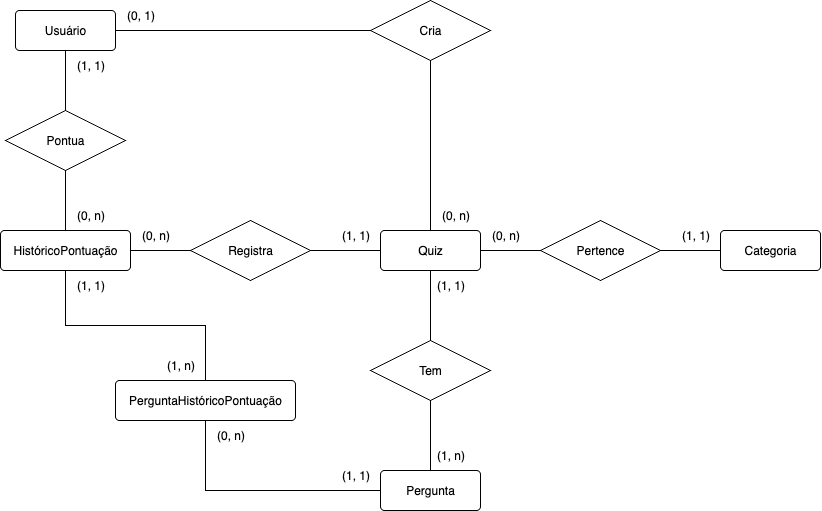

The diagram above was exported from draw.io. Its source (the exported page's mxGraphModel, read from the mxfile embedded in the PNG):
<mxGraphModel dx="1068" dy="787" grid="1" gridSize="10" guides="1" tooltips="1" connect="1" arrows="1" fold="1" page="1" pageScale="1" pageWidth="850" pageHeight="1100" math="0" shadow="0">
  <root>
    <mxCell id="0" />
    <mxCell id="1" parent="0" />
    <mxCell id="Jop84dMCdjy1cHcbo0vX-11" style="edgeStyle=orthogonalEdgeStyle;rounded=0;orthogonalLoop=1;jettySize=auto;html=1;entryX=0.5;entryY=0;entryDx=0;entryDy=0;endArrow=none;endFill=0;" parent="1" source="Jop84dMCdjy1cHcbo0vX-4" target="Jop84dMCdjy1cHcbo0vX-10" edge="1">
      <mxGeometry relative="1" as="geometry" />
    </mxCell>
    <mxCell id="Jop84dMCdjy1cHcbo0vX-16" style="edgeStyle=orthogonalEdgeStyle;rounded=0;orthogonalLoop=1;jettySize=auto;html=1;entryX=0;entryY=0.5;entryDx=0;entryDy=0;endArrow=none;endFill=0;" parent="1" source="Jop84dMCdjy1cHcbo0vX-4" target="Jop84dMCdjy1cHcbo0vX-15" edge="1">
      <mxGeometry relative="1" as="geometry" />
    </mxCell>
    <mxCell id="Jop84dMCdjy1cHcbo0vX-25" style="edgeStyle=orthogonalEdgeStyle;rounded=0;orthogonalLoop=1;jettySize=auto;html=1;entryX=1;entryY=0.5;entryDx=0;entryDy=0;endArrow=none;endFill=0;" parent="1" source="Jop84dMCdjy1cHcbo0vX-4" target="Jop84dMCdjy1cHcbo0vX-24" edge="1">
      <mxGeometry relative="1" as="geometry" />
    </mxCell>
    <mxCell id="Jop84dMCdjy1cHcbo0vX-4" value="Quiz" style="rounded=1;arcSize=10;whiteSpace=wrap;html=1;align=center;" parent="1" vertex="1">
      <mxGeometry x="395" y="480" width="100" height="40" as="geometry" />
    </mxCell>
    <mxCell id="Jop84dMCdjy1cHcbo0vX-5" value="Pergunta" style="rounded=1;arcSize=10;whiteSpace=wrap;html=1;align=center;" parent="1" vertex="1">
      <mxGeometry x="395" y="720" width="100" height="40" as="geometry" />
    </mxCell>
    <mxCell id="Jop84dMCdjy1cHcbo0vX-6" value="Categoria" style="rounded=1;arcSize=10;whiteSpace=wrap;html=1;align=center;" parent="1" vertex="1">
      <mxGeometry x="735" y="480" width="100" height="40" as="geometry" />
    </mxCell>
    <mxCell id="Jop84dMCdjy1cHcbo0vX-30" style="edgeStyle=orthogonalEdgeStyle;rounded=0;orthogonalLoop=1;jettySize=auto;html=1;entryX=0.5;entryY=0;entryDx=0;entryDy=0;endArrow=none;endFill=0;" parent="1" source="Jop84dMCdjy1cHcbo0vX-7" target="Jop84dMCdjy1cHcbo0vX-29" edge="1">
      <mxGeometry relative="1" as="geometry" />
    </mxCell>
    <mxCell id="Jop84dMCdjy1cHcbo0vX-35" style="edgeStyle=orthogonalEdgeStyle;rounded=0;orthogonalLoop=1;jettySize=auto;html=1;entryX=0;entryY=0.5;entryDx=0;entryDy=0;endArrow=none;endFill=0;" parent="1" source="Jop84dMCdjy1cHcbo0vX-7" target="Jop84dMCdjy1cHcbo0vX-34" edge="1">
      <mxGeometry relative="1" as="geometry" />
    </mxCell>
    <mxCell id="Jop84dMCdjy1cHcbo0vX-7" value="Usuário" style="rounded=1;arcSize=10;whiteSpace=wrap;html=1;align=center;" parent="1" vertex="1">
      <mxGeometry x="30" y="260" width="100" height="40" as="geometry" />
    </mxCell>
    <mxCell id="Jop84dMCdjy1cHcbo0vX-23" style="edgeStyle=orthogonalEdgeStyle;rounded=0;orthogonalLoop=1;jettySize=auto;html=1;entryX=0;entryY=0.5;entryDx=0;entryDy=0;endArrow=none;endFill=0;" parent="1" source="Jop84dMCdjy1cHcbo0vX-9" target="Jop84dMCdjy1cHcbo0vX-24" edge="1">
      <mxGeometry relative="1" as="geometry">
        <mxPoint x="270" y="420" as="targetPoint" />
      </mxGeometry>
    </mxCell>
    <mxCell id="Jop84dMCdjy1cHcbo0vX-31" style="edgeStyle=orthogonalEdgeStyle;rounded=0;orthogonalLoop=1;jettySize=auto;html=1;entryX=0.5;entryY=1;entryDx=0;entryDy=0;endArrow=none;endFill=0;" parent="1" source="Jop84dMCdjy1cHcbo0vX-9" target="Jop84dMCdjy1cHcbo0vX-29" edge="1">
      <mxGeometry relative="1" as="geometry" />
    </mxCell>
    <mxCell id="29EDzXnFaMUswykfT63C-2" style="edgeStyle=orthogonalEdgeStyle;rounded=0;orthogonalLoop=1;jettySize=auto;html=1;entryX=0.5;entryY=0;entryDx=0;entryDy=0;endArrow=none;endFill=0;" parent="1" source="Jop84dMCdjy1cHcbo0vX-9" target="29EDzXnFaMUswykfT63C-1" edge="1">
      <mxGeometry relative="1" as="geometry" />
    </mxCell>
    <mxCell id="Jop84dMCdjy1cHcbo0vX-9" value="HistóricoPontuação" style="rounded=1;arcSize=10;whiteSpace=wrap;html=1;align=center;" parent="1" vertex="1">
      <mxGeometry x="15" y="480" width="130" height="40" as="geometry" />
    </mxCell>
    <mxCell id="Jop84dMCdjy1cHcbo0vX-12" style="edgeStyle=orthogonalEdgeStyle;rounded=0;orthogonalLoop=1;jettySize=auto;html=1;entryX=0.5;entryY=0;entryDx=0;entryDy=0;endArrow=none;endFill=0;" parent="1" source="Jop84dMCdjy1cHcbo0vX-10" target="Jop84dMCdjy1cHcbo0vX-5" edge="1">
      <mxGeometry relative="1" as="geometry" />
    </mxCell>
    <mxCell id="Jop84dMCdjy1cHcbo0vX-10" value="Tem" style="shape=rhombus;perimeter=rhombusPerimeter;whiteSpace=wrap;html=1;align=center;" parent="1" vertex="1">
      <mxGeometry x="385" y="590" width="120" height="60" as="geometry" />
    </mxCell>
    <mxCell id="Jop84dMCdjy1cHcbo0vX-13" value="(1, 1)" style="text;html=1;align=center;verticalAlign=middle;resizable=0;points=[];autosize=1;strokeColor=none;fillColor=none;" parent="1" vertex="1">
      <mxGeometry x="440" y="520" width="50" height="30" as="geometry" />
    </mxCell>
    <mxCell id="Jop84dMCdjy1cHcbo0vX-14" value="(1, n)" style="text;html=1;align=center;verticalAlign=middle;resizable=0;points=[];autosize=1;strokeColor=none;fillColor=none;" parent="1" vertex="1">
      <mxGeometry x="440" y="690" width="50" height="30" as="geometry" />
    </mxCell>
    <mxCell id="Jop84dMCdjy1cHcbo0vX-17" style="edgeStyle=orthogonalEdgeStyle;rounded=0;orthogonalLoop=1;jettySize=auto;html=1;entryX=0;entryY=0.5;entryDx=0;entryDy=0;endArrow=none;endFill=0;" parent="1" source="Jop84dMCdjy1cHcbo0vX-15" target="Jop84dMCdjy1cHcbo0vX-6" edge="1">
      <mxGeometry relative="1" as="geometry" />
    </mxCell>
    <mxCell id="Jop84dMCdjy1cHcbo0vX-15" value="Pertence" style="shape=rhombus;perimeter=rhombusPerimeter;whiteSpace=wrap;html=1;align=center;" parent="1" vertex="1">
      <mxGeometry x="555" y="470" width="120" height="60" as="geometry" />
    </mxCell>
    <mxCell id="Jop84dMCdjy1cHcbo0vX-18" value="(0, n)" style="text;html=1;align=center;verticalAlign=middle;resizable=0;points=[];autosize=1;strokeColor=none;fillColor=none;" parent="1" vertex="1">
      <mxGeometry x="495" y="470" width="50" height="30" as="geometry" />
    </mxCell>
    <mxCell id="Jop84dMCdjy1cHcbo0vX-19" value="(1, 1)" style="text;html=1;align=center;verticalAlign=middle;resizable=0;points=[];autosize=1;strokeColor=none;fillColor=none;" parent="1" vertex="1">
      <mxGeometry x="685" y="470" width="50" height="30" as="geometry" />
    </mxCell>
    <mxCell id="Jop84dMCdjy1cHcbo0vX-24" value="Registra" style="shape=rhombus;perimeter=rhombusPerimeter;whiteSpace=wrap;html=1;align=center;" parent="1" vertex="1">
      <mxGeometry x="205" y="470" width="120" height="60" as="geometry" />
    </mxCell>
    <mxCell id="Jop84dMCdjy1cHcbo0vX-26" value="(1, 1)" style="text;html=1;align=center;verticalAlign=middle;resizable=0;points=[];autosize=1;strokeColor=none;fillColor=none;" parent="1" vertex="1">
      <mxGeometry x="345" y="470" width="50" height="30" as="geometry" />
    </mxCell>
    <mxCell id="Jop84dMCdjy1cHcbo0vX-27" value="(0, n)" style="text;html=1;align=center;verticalAlign=middle;resizable=0;points=[];autosize=1;strokeColor=none;fillColor=none;" parent="1" vertex="1">
      <mxGeometry x="145" y="470" width="50" height="30" as="geometry" />
    </mxCell>
    <mxCell id="Jop84dMCdjy1cHcbo0vX-29" value="Pontua" style="shape=rhombus;perimeter=rhombusPerimeter;whiteSpace=wrap;html=1;align=center;" parent="1" vertex="1">
      <mxGeometry x="20" y="360" width="120" height="60" as="geometry" />
    </mxCell>
    <mxCell id="Jop84dMCdjy1cHcbo0vX-32" value="(0, n)" style="text;html=1;align=center;verticalAlign=middle;resizable=0;points=[];autosize=1;strokeColor=none;fillColor=none;" parent="1" vertex="1">
      <mxGeometry x="80" y="450" width="50" height="30" as="geometry" />
    </mxCell>
    <mxCell id="Jop84dMCdjy1cHcbo0vX-33" value="(1, 1)" style="text;html=1;align=center;verticalAlign=middle;resizable=0;points=[];autosize=1;strokeColor=none;fillColor=none;" parent="1" vertex="1">
      <mxGeometry x="80" y="300" width="50" height="30" as="geometry" />
    </mxCell>
    <mxCell id="Jop84dMCdjy1cHcbo0vX-36" style="edgeStyle=orthogonalEdgeStyle;rounded=0;orthogonalLoop=1;jettySize=auto;html=1;entryX=0.5;entryY=0;entryDx=0;entryDy=0;endArrow=none;endFill=0;" parent="1" source="Jop84dMCdjy1cHcbo0vX-34" target="Jop84dMCdjy1cHcbo0vX-4" edge="1">
      <mxGeometry relative="1" as="geometry" />
    </mxCell>
    <mxCell id="Jop84dMCdjy1cHcbo0vX-34" value="Cria" style="shape=rhombus;perimeter=rhombusPerimeter;whiteSpace=wrap;html=1;align=center;" parent="1" vertex="1">
      <mxGeometry x="385" y="250" width="120" height="60" as="geometry" />
    </mxCell>
    <mxCell id="Jop84dMCdjy1cHcbo0vX-37" value="(0, n)" style="text;html=1;align=center;verticalAlign=middle;resizable=0;points=[];autosize=1;strokeColor=none;fillColor=none;" parent="1" vertex="1">
      <mxGeometry x="445" y="450" width="50" height="30" as="geometry" />
    </mxCell>
    <mxCell id="Jop84dMCdjy1cHcbo0vX-38" value="(0, 1)" style="text;html=1;align=center;verticalAlign=middle;resizable=0;points=[];autosize=1;strokeColor=none;fillColor=none;" parent="1" vertex="1">
      <mxGeometry x="130" y="250" width="50" height="30" as="geometry" />
    </mxCell>
    <mxCell id="29EDzXnFaMUswykfT63C-3" style="edgeStyle=orthogonalEdgeStyle;rounded=0;orthogonalLoop=1;jettySize=auto;html=1;entryX=0;entryY=0.5;entryDx=0;entryDy=0;endArrow=none;endFill=0;" parent="1" source="29EDzXnFaMUswykfT63C-1" target="Jop84dMCdjy1cHcbo0vX-5" edge="1">
      <mxGeometry relative="1" as="geometry">
        <Array as="points">
          <mxPoint x="220" y="740" />
        </Array>
      </mxGeometry>
    </mxCell>
    <mxCell id="29EDzXnFaMUswykfT63C-1" value="PerguntaHistóricoPontuação" style="rounded=1;arcSize=10;whiteSpace=wrap;html=1;align=center;" parent="1" vertex="1">
      <mxGeometry x="130" y="630" width="180" height="40" as="geometry" />
    </mxCell>
    <mxCell id="29EDzXnFaMUswykfT63C-4" value="(1, 1)" style="text;html=1;align=center;verticalAlign=middle;resizable=0;points=[];autosize=1;strokeColor=none;fillColor=none;" parent="1" vertex="1">
      <mxGeometry x="80" y="520" width="50" height="30" as="geometry" />
    </mxCell>
    <mxCell id="29EDzXnFaMUswykfT63C-5" value="(1, n)" style="text;html=1;align=center;verticalAlign=middle;resizable=0;points=[];autosize=1;strokeColor=none;fillColor=none;" parent="1" vertex="1">
      <mxGeometry x="170" y="600" width="50" height="30" as="geometry" />
    </mxCell>
    <mxCell id="29EDzXnFaMUswykfT63C-6" value="(1, 1)" style="text;html=1;align=center;verticalAlign=middle;resizable=0;points=[];autosize=1;strokeColor=none;fillColor=none;" parent="1" vertex="1">
      <mxGeometry x="345" y="710" width="50" height="30" as="geometry" />
    </mxCell>
    <mxCell id="29EDzXnFaMUswykfT63C-7" value="(0, n)" style="text;html=1;align=center;verticalAlign=middle;resizable=0;points=[];autosize=1;strokeColor=none;fillColor=none;" parent="1" vertex="1">
      <mxGeometry x="220" y="670" width="50" height="30" as="geometry" />
    </mxCell>
  </root>
</mxGraphModel>